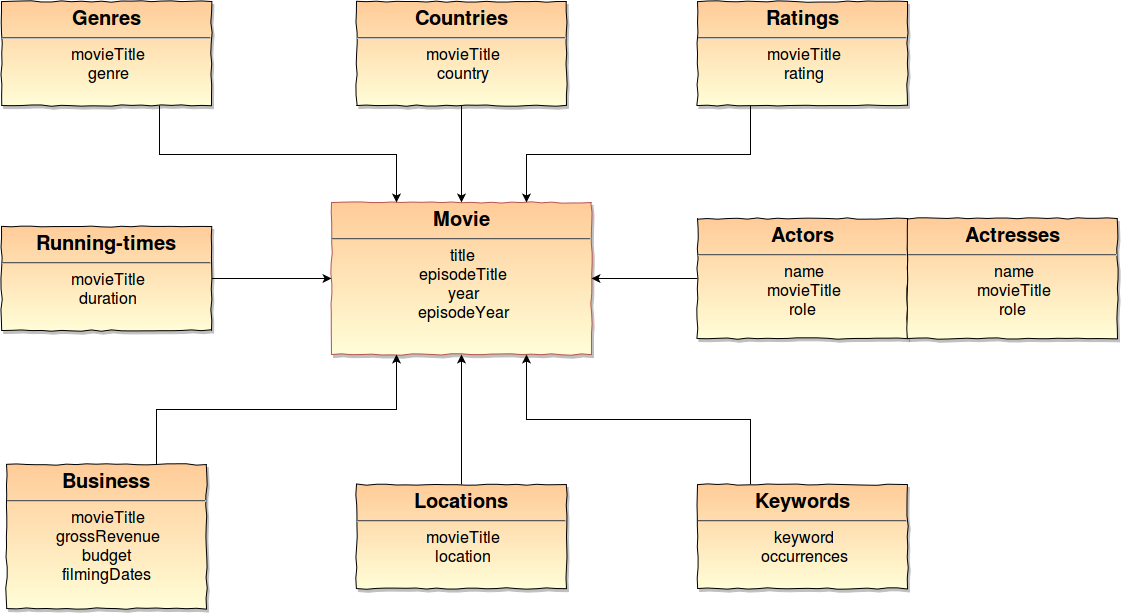

The diagram above was exported from draw.io. Its source (the exported page's mxGraphModel, read from the mxfile embedded in the PNG):
<mxGraphModel dx="1422" dy="688" grid="1" gridSize="10" guides="1" tooltips="1" connect="1" arrows="1" fold="1" page="0" pageScale="1.5" pageWidth="826" pageHeight="1169" background="#ffffff" math="0" shadow="0">
  <root>
    <mxCell id="0" style=";html=1;" />
    <mxCell id="1" style=";html=1;" parent="0" />
    <mxCell id="65" value="&lt;p style=&quot;margin: 0px ; margin-top: 4px ; text-align: center&quot;&gt;&lt;font style=&quot;font-size: 20px&quot;&gt;&lt;strong&gt;Movie&lt;font style=&quot;font-size: 18px&quot;&gt;&lt;br&gt;&lt;/font&gt;&lt;/strong&gt;&lt;/font&gt;&lt;/p&gt;&lt;hr&gt;&lt;div align=&quot;center&quot;&gt;&amp;nbsp;&lt;font style=&quot;font-size: 16px&quot;&gt;title&lt;/font&gt;&lt;br&gt;&lt;font style=&quot;font-size: 16px&quot;&gt;&amp;nbsp;episodeTitle&lt;/font&gt;&lt;br&gt;&lt;font style=&quot;font-size: 16px&quot;&gt;&amp;nbsp;year&lt;/font&gt;&lt;br&gt;&lt;font style=&quot;font-size: 16px&quot;&gt;&amp;nbsp;episodeYear&lt;/font&gt;&lt;br&gt;&lt;/div&gt;" style="shadow=1;fillColor=#FFCC99;verticalAlign=top;align=left;overflow=fill;fontSize=12;fontFamily=Helvetica;html=1;strokeColor=#b85450;gradientColor=#FFFED8;gradientDirection=south;rounded=0;comic=1;" parent="1" vertex="1">
      <mxGeometry x="710" y="476" width="260" height="152" as="geometry" />
    </mxCell>
    <mxCell id="13d5c493aff8c14-112" style="edgeStyle=orthogonalEdgeStyle;rounded=0;html=1;exitX=0.75;exitY=1;entryX=0.25;entryY=0;jettySize=auto;orthogonalLoop=1;" edge="1" parent="1" source="13d5c493aff8c14-81" target="65">
      <mxGeometry relative="1" as="geometry" />
    </mxCell>
    <mxCell id="13d5c493aff8c14-81" value="&lt;p style=&quot;margin: 0px ; margin-top: 4px ; text-align: center&quot;&gt;&lt;font style=&quot;font-size: 20px&quot;&gt;&lt;strong&gt;Genres&lt;font style=&quot;font-size: 18px&quot;&gt;&lt;br&gt;&lt;/font&gt;&lt;/strong&gt;&lt;/font&gt;&lt;/p&gt;&lt;hr&gt;&lt;div align=&quot;center&quot;&gt;&amp;nbsp;&lt;font style=&quot;font-size: 16px&quot;&gt;movieTitle&lt;/font&gt;&lt;br&gt;&lt;font style=&quot;font-size: 16px&quot;&gt;&amp;nbsp;genre&lt;/font&gt;&lt;br&gt;&lt;br&gt;&lt;/div&gt;" style="shadow=1;fillColor=#FFCC99;gradientColor=#FFFED8;verticalAlign=top;align=left;overflow=fill;fontSize=12;fontFamily=Helvetica;html=1;rounded=0;comic=1;" vertex="1" parent="1">
      <mxGeometry x="380" y="275" width="210" height="104" as="geometry" />
    </mxCell>
    <mxCell id="13d5c493aff8c14-111" style="edgeStyle=orthogonalEdgeStyle;rounded=0;html=1;exitX=0.5;exitY=1;entryX=0.5;entryY=0;jettySize=auto;orthogonalLoop=1;" edge="1" parent="1" source="13d5c493aff8c14-82" target="65">
      <mxGeometry relative="1" as="geometry" />
    </mxCell>
    <mxCell id="13d5c493aff8c14-82" value="&lt;p style=&quot;margin: 0px ; margin-top: 4px ; text-align: center&quot;&gt;&lt;font style=&quot;font-size: 20px&quot;&gt;&lt;strong&gt;Countries&lt;font style=&quot;font-size: 18px&quot;&gt;&lt;br&gt;&lt;/font&gt;&lt;/strong&gt;&lt;/font&gt;&lt;/p&gt;&lt;hr&gt;&lt;div align=&quot;center&quot;&gt;&amp;nbsp;&lt;font style=&quot;font-size: 16px&quot;&gt;movieTitle&lt;/font&gt;&lt;br&gt;&lt;font style=&quot;font-size: 16px&quot;&gt;&amp;nbsp;country&lt;/font&gt;&lt;br&gt;&lt;br&gt;&lt;/div&gt;" style="shadow=1;fillColor=#FFCC99;gradientColor=#FFFED8;verticalAlign=top;align=left;overflow=fill;fontSize=12;fontFamily=Helvetica;html=1;rounded=0;comic=1;" vertex="1" parent="1">
      <mxGeometry x="735" y="275" width="210" height="104" as="geometry" />
    </mxCell>
    <mxCell id="13d5c493aff8c14-114" style="edgeStyle=orthogonalEdgeStyle;rounded=0;html=1;exitX=0.25;exitY=1;entryX=0.75;entryY=0;jettySize=auto;orthogonalLoop=1;" edge="1" parent="1" source="13d5c493aff8c14-83" target="65">
      <mxGeometry relative="1" as="geometry" />
    </mxCell>
    <mxCell id="13d5c493aff8c14-83" value="&lt;p style=&quot;margin: 0px ; margin-top: 4px ; text-align: center&quot;&gt;&lt;font style=&quot;font-size: 20px&quot;&gt;&lt;strong&gt;Ratings&lt;font style=&quot;font-size: 18px&quot;&gt;&lt;br&gt;&lt;/font&gt;&lt;/strong&gt;&lt;/font&gt;&lt;/p&gt;&lt;hr&gt;&lt;div align=&quot;center&quot;&gt;&amp;nbsp;&lt;font style=&quot;font-size: 16px&quot;&gt;movieTitle&lt;/font&gt;&lt;br&gt;&lt;font style=&quot;font-size: 16px&quot;&gt;&amp;nbsp;rating&lt;/font&gt;&lt;br&gt;&lt;br&gt;&lt;/div&gt;" style="shadow=1;fillColor=#FFCC99;gradientColor=#FFFED8;verticalAlign=top;align=left;overflow=fill;fontSize=12;fontFamily=Helvetica;html=1;rounded=0;comic=1;" vertex="1" parent="1">
      <mxGeometry x="1076" y="275" width="210" height="104" as="geometry" />
    </mxCell>
    <mxCell id="13d5c493aff8c14-107" style="edgeStyle=orthogonalEdgeStyle;rounded=0;html=1;exitX=0;exitY=0.5;entryX=1;entryY=0.5;jettySize=auto;orthogonalLoop=1;" edge="1" parent="1" source="13d5c493aff8c14-84" target="65">
      <mxGeometry relative="1" as="geometry" />
    </mxCell>
    <mxCell id="13d5c493aff8c14-84" value="&lt;p style=&quot;margin: 0px ; margin-top: 4px ; text-align: center&quot;&gt;&lt;font style=&quot;font-size: 20px&quot;&gt;&lt;strong&gt;Actors&lt;font style=&quot;font-size: 18px&quot;&gt;&lt;br&gt;&lt;/font&gt;&lt;/strong&gt;&lt;/font&gt;&lt;/p&gt;&lt;hr&gt;&lt;div align=&quot;center&quot;&gt;&amp;nbsp;&lt;font style=&quot;font-size: 16px&quot;&gt;name&lt;/font&gt;&lt;br&gt;&lt;font style=&quot;font-size: 16px&quot;&gt;&amp;nbsp;movieTitle&lt;br&gt;role&lt;br&gt;&lt;/font&gt;&lt;br&gt;&lt;/div&gt;" style="shadow=1;fillColor=#FFCC99;gradientColor=#FFFED8;verticalAlign=top;align=left;overflow=fill;fontSize=12;fontFamily=Helvetica;html=1;rounded=0;comic=1;" vertex="1" parent="1">
      <mxGeometry x="1076" y="492" width="210" height="120" as="geometry" />
    </mxCell>
    <mxCell id="13d5c493aff8c14-85" value="&lt;p style=&quot;margin: 0px ; margin-top: 4px ; text-align: center&quot;&gt;&lt;font style=&quot;font-size: 20px&quot;&gt;&lt;strong&gt;Actresses&lt;font style=&quot;font-size: 18px&quot;&gt;&lt;br&gt;&lt;/font&gt;&lt;/strong&gt;&lt;/font&gt;&lt;/p&gt;&lt;hr&gt;&lt;div align=&quot;center&quot;&gt;&amp;nbsp;&lt;font style=&quot;font-size: 16px&quot;&gt;name&lt;/font&gt;&lt;br&gt;&lt;font style=&quot;font-size: 16px&quot;&gt;&amp;nbsp;movieTitle&lt;br&gt;role&lt;br&gt;&lt;/font&gt;&lt;br&gt;&lt;/div&gt;" style="shadow=1;fillColor=#FFCC99;gradientColor=#FFFED8;verticalAlign=top;align=left;overflow=fill;fontSize=12;fontFamily=Helvetica;html=1;rounded=0;comic=1;" vertex="1" parent="1">
      <mxGeometry x="1286" y="492" width="210" height="120" as="geometry" />
    </mxCell>
    <mxCell id="13d5c493aff8c14-115" style="edgeStyle=orthogonalEdgeStyle;rounded=0;html=1;exitX=0.25;exitY=0;entryX=0.75;entryY=1;jettySize=auto;orthogonalLoop=1;" edge="1" parent="1" source="13d5c493aff8c14-86" target="65">
      <mxGeometry relative="1" as="geometry" />
    </mxCell>
    <mxCell id="13d5c493aff8c14-86" value="&lt;p style=&quot;margin: 0px ; margin-top: 4px ; text-align: center&quot;&gt;&lt;font style=&quot;font-size: 20px&quot;&gt;&lt;strong&gt;Keywords&lt;font style=&quot;font-size: 18px&quot;&gt;&lt;br&gt;&lt;/font&gt;&lt;/strong&gt;&lt;/font&gt;&lt;/p&gt;&lt;hr&gt;&lt;div align=&quot;center&quot;&gt;&amp;nbsp;&lt;font style=&quot;font-size: 16px&quot;&gt;keyword&lt;/font&gt;&lt;br&gt;&lt;font style=&quot;font-size: 16px&quot;&gt;&amp;nbsp;occurrences&lt;/font&gt;&lt;br&gt;&lt;br&gt;&lt;/div&gt;" style="shadow=1;fillColor=#FFCC99;gradientColor=#FFFED8;verticalAlign=top;align=left;overflow=fill;fontSize=12;fontFamily=Helvetica;html=1;rounded=0;comic=1;" vertex="1" parent="1">
      <mxGeometry x="1076" y="758" width="210" height="104" as="geometry" />
    </mxCell>
    <mxCell id="13d5c493aff8c14-108" style="edgeStyle=orthogonalEdgeStyle;rounded=0;html=1;exitX=0.5;exitY=0;entryX=0.5;entryY=1;jettySize=auto;orthogonalLoop=1;" edge="1" parent="1" source="13d5c493aff8c14-87" target="65">
      <mxGeometry relative="1" as="geometry" />
    </mxCell>
    <mxCell id="13d5c493aff8c14-87" value="&lt;p style=&quot;margin: 0px ; margin-top: 4px ; text-align: center&quot;&gt;&lt;font style=&quot;font-size: 20px&quot;&gt;&lt;strong&gt;Locations&lt;font style=&quot;font-size: 18px&quot;&gt;&lt;br&gt;&lt;/font&gt;&lt;/strong&gt;&lt;/font&gt;&lt;/p&gt;&lt;hr&gt;&lt;div align=&quot;center&quot;&gt;&amp;nbsp;&lt;font style=&quot;font-size: 16px&quot;&gt;movieTitle&lt;/font&gt;&lt;br&gt;&lt;font style=&quot;font-size: 16px&quot;&gt;&amp;nbsp;location&lt;br&gt;&lt;/font&gt;&lt;/div&gt;" style="shadow=1;fillColor=#FFCC99;gradientColor=#FFFED8;verticalAlign=top;align=left;overflow=fill;fontSize=12;fontFamily=Helvetica;html=1;rounded=0;comic=1;" vertex="1" parent="1">
      <mxGeometry x="735" y="758" width="210" height="104" as="geometry" />
    </mxCell>
    <mxCell id="13d5c493aff8c14-116" style="edgeStyle=orthogonalEdgeStyle;rounded=0;html=1;exitX=0.75;exitY=0;entryX=0.25;entryY=1;jettySize=auto;orthogonalLoop=1;" edge="1" parent="1" source="13d5c493aff8c14-88" target="65">
      <mxGeometry relative="1" as="geometry" />
    </mxCell>
    <mxCell id="13d5c493aff8c14-88" value="&lt;p style=&quot;margin: 0px ; margin-top: 4px ; text-align: center&quot;&gt;&lt;font style=&quot;font-size: 20px&quot;&gt;&lt;strong&gt;Business&lt;font style=&quot;font-size: 18px&quot;&gt;&lt;br&gt;&lt;/font&gt;&lt;/strong&gt;&lt;/font&gt;&lt;/p&gt;&lt;hr&gt;&lt;div align=&quot;center&quot;&gt;&amp;nbsp;&lt;font style=&quot;font-size: 16px&quot;&gt;movieTitle&lt;/font&gt;&lt;br&gt;&lt;font style=&quot;font-size: 16px&quot;&gt;&amp;nbsp;grossRevenue&lt;br&gt;budget&lt;br&gt;filmingDates&lt;br&gt;&lt;/font&gt;&lt;/div&gt;" style="shadow=1;fillColor=#FFCC99;gradientColor=#FFFED8;verticalAlign=top;align=left;overflow=fill;fontSize=12;fontFamily=Helvetica;html=1;rounded=0;comic=1;" vertex="1" parent="1">
      <mxGeometry x="385" y="738" width="200" height="144" as="geometry" />
    </mxCell>
    <mxCell id="13d5c493aff8c14-109" style="edgeStyle=orthogonalEdgeStyle;rounded=0;html=1;exitX=1;exitY=0.5;jettySize=auto;orthogonalLoop=1;" edge="1" parent="1" source="13d5c493aff8c14-89" target="65">
      <mxGeometry relative="1" as="geometry" />
    </mxCell>
    <mxCell id="13d5c493aff8c14-89" value="&lt;p style=&quot;margin: 0px ; margin-top: 4px ; text-align: center&quot;&gt;&lt;font style=&quot;font-size: 20px&quot;&gt;&lt;strong&gt;Running-times&lt;font style=&quot;font-size: 18px&quot;&gt;&lt;br&gt;&lt;/font&gt;&lt;/strong&gt;&lt;/font&gt;&lt;/p&gt;&lt;hr&gt;&lt;div align=&quot;center&quot;&gt;&amp;nbsp;&lt;font style=&quot;font-size: 16px&quot;&gt;movieTitle&lt;/font&gt;&lt;br&gt;&lt;font style=&quot;font-size: 16px&quot;&gt;&amp;nbsp;duration&lt;/font&gt;&lt;br&gt;&lt;br&gt;&lt;/div&gt;" style="shadow=1;fillColor=#FFCC99;gradientColor=#FFFED8;verticalAlign=top;align=left;overflow=fill;fontSize=12;fontFamily=Helvetica;html=1;rounded=0;comic=1;" vertex="1" parent="1">
      <mxGeometry x="380" y="500" width="210" height="104" as="geometry" />
    </mxCell>
  </root>
</mxGraphModel>